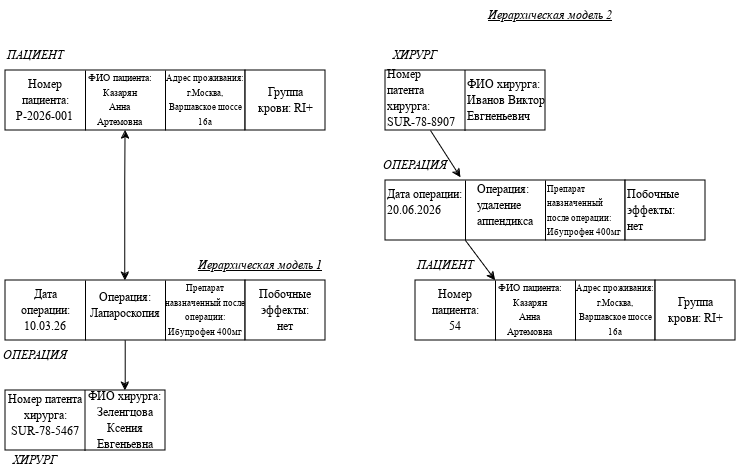

The diagram above was exported from draw.io. Its source (the exported page's mxGraphModel, read from the mxfile embedded in the PNG):
<mxGraphModel dx="1407" dy="745" grid="1" gridSize="10" guides="1" tooltips="1" connect="1" arrows="1" fold="1" page="1" pageScale="1" pageWidth="827" pageHeight="1169" math="0" shadow="0">
  <root>
    <mxCell id="0" />
    <mxCell id="1" parent="0" />
    <mxCell id="XP9XT2xNY0l-_BY5D1iT-1" parent="1" style="rounded=0;whiteSpace=wrap;html=1;" value="" vertex="1">
      <mxGeometry height="60" width="240" x="40" y="200" as="geometry" />
    </mxCell>
    <mxCell id="XP9XT2xNY0l-_BY5D1iT-2" edge="1" parent="1" style="endArrow=none;html=1;rounded=0;" value="">
      <mxGeometry height="50" relative="1" width="50" as="geometry">
        <mxPoint x="120" y="260" as="sourcePoint" />
        <mxPoint x="120" y="200" as="targetPoint" />
      </mxGeometry>
    </mxCell>
    <mxCell id="XP9XT2xNY0l-_BY5D1iT-3" edge="1" parent="1" style="endArrow=none;html=1;rounded=0;" value="">
      <mxGeometry height="50" relative="1" width="50" as="geometry">
        <mxPoint x="200" y="260" as="sourcePoint" />
        <mxPoint x="200" y="200" as="targetPoint" />
      </mxGeometry>
    </mxCell>
    <mxCell id="XP9XT2xNY0l-_BY5D1iT-7" parent="1" style="rounded=0;whiteSpace=wrap;html=1;" value="" vertex="1">
      <mxGeometry height="60" width="80" x="280" y="200" as="geometry" />
    </mxCell>
    <mxCell id="XP9XT2xNY0l-_BY5D1iT-18" parent="1" style="rounded=0;whiteSpace=wrap;html=1;" value="" vertex="1">
      <mxGeometry height="60" width="160" x="420" y="200" as="geometry" />
    </mxCell>
    <mxCell id="XP9XT2xNY0l-_BY5D1iT-20" edge="1" parent="1" style="endArrow=none;html=1;rounded=0;" value="">
      <mxGeometry height="50" relative="1" width="50" as="geometry">
        <mxPoint x="499.5" y="260" as="sourcePoint" />
        <mxPoint x="499.5" y="200" as="targetPoint" />
      </mxGeometry>
    </mxCell>
    <mxCell id="XP9XT2xNY0l-_BY5D1iT-35" edge="1" parent="1" style="endArrow=classic;startArrow=classic;html=1;rounded=0;entryX=0.5;entryY=0;entryDx=0;entryDy=0;" value="">
      <mxGeometry height="50" relative="1" width="50" as="geometry">
        <Array as="points">
          <mxPoint x="159.71" y="310" />
        </Array>
        <mxPoint x="160" y="260" as="sourcePoint" />
        <mxPoint x="159.71" y="410" as="targetPoint" />
      </mxGeometry>
    </mxCell>
    <mxCell id="XP9XT2xNY0l-_BY5D1iT-37" parent="1" style="text;html=1;whiteSpace=wrap;strokeColor=none;fillColor=none;align=center;verticalAlign=middle;rounded=0;" value="&lt;font face=&quot;Times New Roman&quot;&gt;&lt;i&gt;ПАЦИЕНТ&lt;/i&gt;&lt;/font&gt;" vertex="1">
      <mxGeometry height="30" width="60" x="40" y="170" as="geometry" />
    </mxCell>
    <mxCell id="XP9XT2xNY0l-_BY5D1iT-38" parent="1" style="text;html=1;whiteSpace=wrap;strokeColor=none;fillColor=none;align=center;verticalAlign=middle;rounded=0;" value="&lt;font face=&quot;Times New Roman&quot;&gt;&lt;i&gt;ХИРУРГ&lt;/i&gt;&lt;/font&gt;" vertex="1">
      <mxGeometry height="30" width="60" x="420" y="170" as="geometry" />
    </mxCell>
    <mxCell id="XP9XT2xNY0l-_BY5D1iT-39" parent="1" style="text;html=1;whiteSpace=wrap;strokeColor=none;fillColor=none;align=center;verticalAlign=middle;rounded=0;" value="&lt;font face=&quot;Times New Roman&quot;&gt;&lt;i&gt;ОПЕРАЦИЯ&lt;/i&gt;&lt;/font&gt;" vertex="1">
      <mxGeometry height="30" width="60" x="420" y="280" as="geometry" />
    </mxCell>
    <mxCell id="XP9XT2xNY0l-_BY5D1iT-41" parent="1" style="text;html=1;whiteSpace=wrap;strokeColor=none;fillColor=none;align=center;verticalAlign=middle;rounded=0;" value="&lt;font face=&quot;Times New Roman&quot;&gt;&lt;i&gt;ОПЕРАЦИЯ&lt;/i&gt;&lt;/font&gt;" vertex="1">
      <mxGeometry height="30" width="60" x="40" y="470" as="geometry" />
    </mxCell>
    <mxCell id="XP9XT2xNY0l-_BY5D1iT-42" parent="1" style="text;html=1;whiteSpace=wrap;strokeColor=none;fillColor=none;align=center;verticalAlign=middle;rounded=0;" value="&lt;font face=&quot;Times New Roman&quot;&gt;&lt;i&gt;&lt;u&gt;Иерархическая модель 1&lt;/u&gt;&lt;/i&gt;&lt;/font&gt;" vertex="1">
      <mxGeometry height="30" width="130" x="230" y="380" as="geometry" />
    </mxCell>
    <mxCell id="XP9XT2xNY0l-_BY5D1iT-43" parent="1" style="text;html=1;whiteSpace=wrap;strokeColor=none;fillColor=none;align=center;verticalAlign=middle;rounded=0;" value="&lt;font face=&quot;Times New Roman&quot;&gt;&lt;i&gt;&lt;u&gt;Иерархическая модель 2&lt;br&gt;&lt;/u&gt;&lt;/i&gt;&lt;/font&gt;" vertex="1">
      <mxGeometry height="30" width="130" x="520" y="130" as="geometry" />
    </mxCell>
    <mxCell id="XP9XT2xNY0l-_BY5D1iT-44" parent="1" style="text;html=1;whiteSpace=wrap;strokeColor=none;fillColor=none;align=center;verticalAlign=middle;rounded=0;" value="&lt;font face=&quot;Times New Roman&quot;&gt;Номер пациента: Р-2026-001&lt;br&gt;&lt;/font&gt;" vertex="1">
      <mxGeometry height="30" width="60" x="50" y="215" as="geometry" />
    </mxCell>
    <mxCell id="XP9XT2xNY0l-_BY5D1iT-45" parent="1" style="text;html=1;whiteSpace=wrap;strokeColor=none;fillColor=none;align=center;verticalAlign=middle;rounded=0;" value="&lt;div&gt;&lt;font face=&quot;Times New Roman&quot; style=&quot;font-size: 10px;&quot;&gt;ФИО пациента:&lt;/font&gt;&lt;/div&gt;&lt;div&gt;&lt;font face=&quot;Times New Roman&quot; style=&quot;font-size: 10px;&quot;&gt;Казарян &lt;br&gt;&lt;/font&gt;&lt;/div&gt;&lt;div&gt;&lt;font face=&quot;Times New Roman&quot; style=&quot;font-size: 10px;&quot;&gt;Анна &lt;br&gt;&lt;/font&gt;&lt;/div&gt;&lt;div&gt;&lt;font face=&quot;Times New Roman&quot; style=&quot;font-size: 10px;&quot;&gt;Артемовна&lt;br&gt;&lt;/font&gt;&lt;/div&gt;" vertex="1">
      <mxGeometry height="30" width="70" x="120" y="215" as="geometry" />
    </mxCell>
    <mxCell id="XP9XT2xNY0l-_BY5D1iT-46" parent="1" style="text;html=1;whiteSpace=wrap;strokeColor=none;fillColor=none;align=center;verticalAlign=middle;rounded=0;" value="&lt;div&gt;&lt;font face=&quot;Times New Roman&quot; style=&quot;font-size: 9px;&quot;&gt;Адрес проживания:&lt;/font&gt;&lt;/div&gt;&lt;div&gt;&lt;font face=&quot;Times New Roman&quot; style=&quot;font-size: 9px;&quot;&gt;г.Москва, Варшавское шоссе 16а&lt;/font&gt;&lt;/div&gt;" vertex="1">
      <mxGeometry height="30" width="80" x="200" y="215" as="geometry" />
    </mxCell>
    <mxCell id="XP9XT2xNY0l-_BY5D1iT-47" parent="1" style="text;html=1;whiteSpace=wrap;strokeColor=none;fillColor=none;align=center;verticalAlign=middle;rounded=0;" value="&lt;font face=&quot;Times New Roman&quot;&gt;Группа крови: RI+&lt;/font&gt;" vertex="1">
      <mxGeometry height="30" width="60" x="290" y="215" as="geometry" />
    </mxCell>
    <mxCell id="XP9XT2xNY0l-_BY5D1iT-50" parent="1" style="rounded=0;whiteSpace=wrap;html=1;" value="" vertex="1">
      <mxGeometry height="60" width="240" x="40" y="410" as="geometry" />
    </mxCell>
    <mxCell id="XP9XT2xNY0l-_BY5D1iT-51" edge="1" parent="1" style="endArrow=none;html=1;rounded=0;" value="">
      <mxGeometry height="50" relative="1" width="50" as="geometry">
        <mxPoint x="120" y="470" as="sourcePoint" />
        <mxPoint x="120" y="410" as="targetPoint" />
      </mxGeometry>
    </mxCell>
    <mxCell id="XP9XT2xNY0l-_BY5D1iT-52" edge="1" parent="1" style="endArrow=none;html=1;rounded=0;" value="">
      <mxGeometry height="50" relative="1" width="50" as="geometry">
        <mxPoint x="200" y="470" as="sourcePoint" />
        <mxPoint x="200" y="410" as="targetPoint" />
      </mxGeometry>
    </mxCell>
    <mxCell id="XP9XT2xNY0l-_BY5D1iT-53" parent="1" style="rounded=0;whiteSpace=wrap;html=1;" value="" vertex="1">
      <mxGeometry height="60" width="80" x="280" y="410" as="geometry" />
    </mxCell>
    <mxCell id="XP9XT2xNY0l-_BY5D1iT-54" parent="1" style="text;html=1;whiteSpace=wrap;strokeColor=none;fillColor=none;align=center;verticalAlign=middle;rounded=0;" value="&lt;div&gt;&lt;font face=&quot;Times New Roman&quot;&gt;Дата операции:&lt;/font&gt;&lt;/div&gt;&lt;div&gt;&lt;font face=&quot;Times New Roman&quot;&gt;10.03.26&lt;/font&gt;&lt;/div&gt;" vertex="1">
      <mxGeometry height="30" width="60" x="50" y="425" as="geometry" />
    </mxCell>
    <mxCell id="XP9XT2xNY0l-_BY5D1iT-55" parent="1" style="text;html=1;whiteSpace=wrap;strokeColor=none;fillColor=none;align=center;verticalAlign=middle;rounded=0;" value="&lt;div&gt;&lt;font face=&quot;Times New Roman&quot;&gt;Операция:&lt;/font&gt;&lt;/div&gt;&lt;div&gt;&lt;font face=&quot;Times New Roman&quot;&gt;Лапароскопия&lt;br&gt;&lt;/font&gt;&lt;/div&gt;" vertex="1">
      <mxGeometry height="30" width="60" x="130" y="420" as="geometry" />
    </mxCell>
    <mxCell id="XP9XT2xNY0l-_BY5D1iT-56" parent="1" style="rounded=0;whiteSpace=wrap;html=1;" value="" vertex="1">
      <mxGeometry height="60" width="160" x="40" y="520" as="geometry" />
    </mxCell>
    <mxCell id="XP9XT2xNY0l-_BY5D1iT-57" edge="1" parent="1" style="endArrow=none;html=1;rounded=0;" value="">
      <mxGeometry height="50" relative="1" width="50" as="geometry">
        <mxPoint x="119.5" y="580" as="sourcePoint" />
        <mxPoint x="119.5" y="520" as="targetPoint" />
      </mxGeometry>
    </mxCell>
    <mxCell id="XP9XT2xNY0l-_BY5D1iT-58" edge="1" parent="1" style="endArrow=classic;html=1;rounded=0;" value="">
      <mxGeometry height="50" relative="1" width="50" as="geometry">
        <mxPoint x="159.71" y="470" as="sourcePoint" />
        <mxPoint x="159.71" y="520" as="targetPoint" />
      </mxGeometry>
    </mxCell>
    <mxCell id="XP9XT2xNY0l-_BY5D1iT-59" parent="1" style="text;html=1;whiteSpace=wrap;strokeColor=none;fillColor=none;align=center;verticalAlign=middle;rounded=0;" value="&lt;font face=&quot;Times New Roman&quot;&gt;&lt;i&gt;ХИРУРГ&lt;/i&gt;&lt;/font&gt;" vertex="1">
      <mxGeometry height="20" width="60" x="40" y="580" as="geometry" />
    </mxCell>
    <mxCell id="XP9XT2xNY0l-_BY5D1iT-60" parent="1" style="rounded=0;whiteSpace=wrap;html=1;" value="" vertex="1">
      <mxGeometry height="60" width="240" x="420" y="310" as="geometry" />
    </mxCell>
    <mxCell id="XP9XT2xNY0l-_BY5D1iT-61" edge="1" parent="1" style="endArrow=none;html=1;rounded=0;" value="">
      <mxGeometry height="50" relative="1" width="50" as="geometry">
        <mxPoint x="500" y="370" as="sourcePoint" />
        <mxPoint x="500" y="310" as="targetPoint" />
      </mxGeometry>
    </mxCell>
    <mxCell id="XP9XT2xNY0l-_BY5D1iT-62" edge="1" parent="1" style="endArrow=none;html=1;rounded=0;" value="">
      <mxGeometry height="50" relative="1" width="50" as="geometry">
        <mxPoint x="580" y="370" as="sourcePoint" />
        <mxPoint x="580" y="310" as="targetPoint" />
      </mxGeometry>
    </mxCell>
    <mxCell id="XP9XT2xNY0l-_BY5D1iT-63" parent="1" style="rounded=0;whiteSpace=wrap;html=1;" value="" vertex="1">
      <mxGeometry height="60" width="80" x="660" y="310" as="geometry" />
    </mxCell>
    <mxCell id="XP9XT2xNY0l-_BY5D1iT-64" parent="1" style="rounded=0;whiteSpace=wrap;html=1;" value="" vertex="1">
      <mxGeometry height="60" width="240" x="450" y="410" as="geometry" />
    </mxCell>
    <mxCell id="XP9XT2xNY0l-_BY5D1iT-65" edge="1" parent="1" style="endArrow=none;html=1;rounded=0;" value="">
      <mxGeometry height="50" relative="1" width="50" as="geometry">
        <mxPoint x="530" y="470" as="sourcePoint" />
        <mxPoint x="530" y="410" as="targetPoint" />
      </mxGeometry>
    </mxCell>
    <mxCell id="XP9XT2xNY0l-_BY5D1iT-66" edge="1" parent="1" style="endArrow=none;html=1;rounded=0;" value="">
      <mxGeometry height="50" relative="1" width="50" as="geometry">
        <mxPoint x="610" y="470" as="sourcePoint" />
        <mxPoint x="610" y="410" as="targetPoint" />
      </mxGeometry>
    </mxCell>
    <mxCell id="XP9XT2xNY0l-_BY5D1iT-67" parent="1" style="rounded=0;whiteSpace=wrap;html=1;" value="" vertex="1">
      <mxGeometry height="60" width="80" x="690" y="410" as="geometry" />
    </mxCell>
    <mxCell id="XP9XT2xNY0l-_BY5D1iT-68" parent="1" style="text;html=1;whiteSpace=wrap;strokeColor=none;fillColor=none;align=center;verticalAlign=middle;rounded=0;" value="&lt;font face=&quot;Times New Roman&quot;&gt;&lt;i&gt;ПАЦИЕНТ&lt;/i&gt;&lt;/font&gt;" vertex="1">
      <mxGeometry height="30" width="60" x="450" y="380" as="geometry" />
    </mxCell>
    <mxCell id="XP9XT2xNY0l-_BY5D1iT-69" parent="1" style="text;html=1;whiteSpace=wrap;strokeColor=none;fillColor=none;align=center;verticalAlign=middle;rounded=0;" value="&lt;font face=&quot;Times New Roman&quot;&gt;Номер пациента: 54&lt;/font&gt;" vertex="1">
      <mxGeometry height="30" width="60" x="460" y="425" as="geometry" />
    </mxCell>
    <mxCell id="XP9XT2xNY0l-_BY5D1iT-70" parent="1" style="text;html=1;whiteSpace=wrap;strokeColor=none;fillColor=none;align=center;verticalAlign=middle;rounded=0;" value="&lt;div&gt;&lt;font face=&quot;Times New Roman&quot; style=&quot;font-size: 10px;&quot;&gt;ФИО пациента:&lt;/font&gt;&lt;/div&gt;&lt;div&gt;&lt;font face=&quot;Times New Roman&quot; style=&quot;font-size: 10px;&quot;&gt;Казарян &lt;br&gt;&lt;/font&gt;&lt;/div&gt;&lt;div&gt;&lt;font face=&quot;Times New Roman&quot; style=&quot;font-size: 10px;&quot;&gt;Анна &lt;br&gt;&lt;/font&gt;&lt;/div&gt;&lt;div&gt;&lt;font face=&quot;Times New Roman&quot; style=&quot;font-size: 10px;&quot;&gt;Артемовна&lt;br&gt;&lt;/font&gt;&lt;/div&gt;" vertex="1">
      <mxGeometry height="30" width="70" x="530" y="425" as="geometry" />
    </mxCell>
    <mxCell id="XP9XT2xNY0l-_BY5D1iT-71" parent="1" style="text;html=1;whiteSpace=wrap;strokeColor=none;fillColor=none;align=center;verticalAlign=middle;rounded=0;" value="&lt;div&gt;&lt;font face=&quot;Times New Roman&quot; style=&quot;font-size: 9px;&quot;&gt;Адрес проживания:&lt;/font&gt;&lt;/div&gt;&lt;div&gt;&lt;font face=&quot;Times New Roman&quot; style=&quot;font-size: 9px;&quot;&gt;г.Москва, Варшавское шоссе 16а&lt;/font&gt;&lt;/div&gt;" vertex="1">
      <mxGeometry height="30" width="80" x="610" y="425" as="geometry" />
    </mxCell>
    <mxCell id="XP9XT2xNY0l-_BY5D1iT-72" parent="1" style="text;html=1;whiteSpace=wrap;strokeColor=none;fillColor=none;align=center;verticalAlign=middle;rounded=0;" value="&lt;font face=&quot;Times New Roman&quot;&gt;Группа крови: RI+&lt;/font&gt;" vertex="1">
      <mxGeometry height="30" width="60" x="700" y="425" as="geometry" />
    </mxCell>
    <mxCell id="XP9XT2xNY0l-_BY5D1iT-73" edge="1" parent="1" style="endArrow=classic;html=1;rounded=0;entryX=0.314;entryY=-0.045;entryDx=0;entryDy=0;entryPerimeter=0;" target="XP9XT2xNY0l-_BY5D1iT-60" value="">
      <mxGeometry height="50" relative="1" width="50" as="geometry">
        <mxPoint x="465" y="260" as="sourcePoint" />
        <mxPoint x="495" y="300" as="targetPoint" />
      </mxGeometry>
    </mxCell>
    <mxCell id="XP9XT2xNY0l-_BY5D1iT-74" edge="1" parent="1" style="endArrow=classic;html=1;rounded=0;" value="">
      <mxGeometry height="50" relative="1" width="50" as="geometry">
        <mxPoint x="500" y="370" as="sourcePoint" />
        <mxPoint x="530" y="410" as="targetPoint" />
      </mxGeometry>
    </mxCell>
    <mxCell id="XP9XT2xNY0l-_BY5D1iT-75" parent="1" style="text;html=1;whiteSpace=wrap;strokeColor=none;fillColor=none;align=center;verticalAlign=middle;rounded=0;" value="&lt;div&gt;&lt;font face=&quot;Times New Roman&quot; style=&quot;font-size: 9px;&quot;&gt;Препарат навзначенный после операции:&lt;/font&gt;&lt;/div&gt;&lt;div&gt;&lt;font face=&quot;Times New Roman&quot; style=&quot;font-size: 9px;&quot;&gt;Ибупрофен 400мг&lt;br&gt;&lt;/font&gt;&lt;/div&gt;" vertex="1">
      <mxGeometry height="90" width="90" x="195" y="395" as="geometry" />
    </mxCell>
    <mxCell id="XP9XT2xNY0l-_BY5D1iT-76" parent="1" style="text;html=1;whiteSpace=wrap;strokeColor=none;fillColor=none;align=center;verticalAlign=middle;rounded=0;" value="&lt;div&gt;&lt;font face=&quot;Times New Roman&quot;&gt;Побочные эффекты:&lt;/font&gt;&lt;/div&gt;&lt;div&gt;&lt;font face=&quot;Times New Roman&quot;&gt;нет&lt;br&gt;&lt;/font&gt;&lt;/div&gt;" vertex="1">
      <mxGeometry height="30" width="60" x="290" y="425" as="geometry" />
    </mxCell>
    <mxCell id="XP9XT2xNY0l-_BY5D1iT-77" parent="1" style="text;html=1;whiteSpace=wrap;strokeColor=none;fillColor=none;align=center;verticalAlign=middle;rounded=0;" value="&lt;font face=&quot;Times New Roman&quot;&gt;Номер патента хирурга: SUR-78-5467&lt;/font&gt;" vertex="1">
      <mxGeometry height="30" width="90" x="35" y="530" as="geometry" />
    </mxCell>
    <mxCell id="XP9XT2xNY0l-_BY5D1iT-78" parent="1" style="text;html=1;whiteSpace=wrap;strokeColor=none;fillColor=none;align=center;verticalAlign=middle;rounded=0;" value="&lt;div&gt;&lt;font face=&quot;Times New Roman&quot;&gt;ФИО хирурга: &lt;br&gt;&lt;/font&gt;&lt;/div&gt;&lt;div&gt;&lt;font face=&quot;Times New Roman&quot;&gt;Зеленгцова Ксения Евгеньевна&lt;br&gt;&lt;/font&gt;&lt;/div&gt;" vertex="1">
      <mxGeometry height="30" width="90" x="115" y="535" as="geometry" />
    </mxCell>
    <mxCell id="XP9XT2xNY0l-_BY5D1iT-79" parent="1" style="text;whiteSpace=wrap;html=1;" value="&lt;font face=&quot;Times New Roman&quot;&gt;Номер патента хирурга: SUR-78-8907&lt;/font&gt;" vertex="1">
      <mxGeometry height="60" width="75" x="420" y="190" as="geometry" />
    </mxCell>
    <mxCell id="XP9XT2xNY0l-_BY5D1iT-80" parent="1" style="text;whiteSpace=wrap;html=1;" value="&lt;div&gt;&lt;font face=&quot;Times New Roman&quot;&gt;ФИО хирурга: &lt;br&gt;&lt;/font&gt;&lt;/div&gt;&lt;div&gt;&lt;font face=&quot;Times New Roman&quot;&gt;Иванов Виктор Евгненьевич&lt;br&gt;&lt;/font&gt;&lt;/div&gt;" vertex="1">
      <mxGeometry height="60" width="90" x="500" y="200" as="geometry" />
    </mxCell>
    <mxCell id="XP9XT2xNY0l-_BY5D1iT-81" parent="1" style="text;whiteSpace=wrap;html=1;" value="&lt;div&gt;&lt;font face=&quot;Times New Roman&quot;&gt;Дата операции:&lt;/font&gt;&lt;/div&gt;&lt;div&gt;&lt;font face=&quot;Times New Roman&quot;&gt;20.06.2026&lt;/font&gt;&lt;/div&gt;" vertex="1">
      <mxGeometry height="50" width="100" x="420" y="310" as="geometry" />
    </mxCell>
    <mxCell id="XP9XT2xNY0l-_BY5D1iT-82" parent="1" style="text;whiteSpace=wrap;html=1;" value="&lt;div&gt;&lt;font face=&quot;Times New Roman&quot;&gt;Операция:&lt;/font&gt;&lt;/div&gt;&lt;div&gt;&lt;font face=&quot;Times New Roman&quot;&gt;удаление аппендикса&lt;br&gt;&lt;/font&gt;&lt;/div&gt;" vertex="1">
      <mxGeometry height="60" width="70" x="510" y="305" as="geometry" />
    </mxCell>
    <mxCell id="XP9XT2xNY0l-_BY5D1iT-84" parent="1" style="text;whiteSpace=wrap;html=1;" value="&lt;div&gt;&lt;font face=&quot;Times New Roman&quot; style=&quot;font-size: 9px;&quot;&gt;Препарат навзначенный после операции:&lt;/font&gt;&lt;/div&gt;&lt;div&gt;&lt;font face=&quot;Times New Roman&quot; style=&quot;font-size: 9px;&quot;&gt;Ибупрофен 400мг&lt;br&gt;&lt;/font&gt;&lt;/div&gt;" vertex="1">
      <mxGeometry height="50" width="80" x="580" y="305" as="geometry" />
    </mxCell>
    <mxCell id="XP9XT2xNY0l-_BY5D1iT-85" parent="1" style="text;whiteSpace=wrap;html=1;" value="&lt;div&gt;&lt;font face=&quot;Times New Roman&quot;&gt;Побочные эффекты:&lt;/font&gt;&lt;/div&gt;&lt;div&gt;&lt;font face=&quot;Times New Roman&quot;&gt;нет&lt;br&gt;&lt;/font&gt;&lt;/div&gt;" vertex="1">
      <mxGeometry height="60" width="50" x="660" y="310" as="geometry" />
    </mxCell>
  </root>
</mxGraphModel>